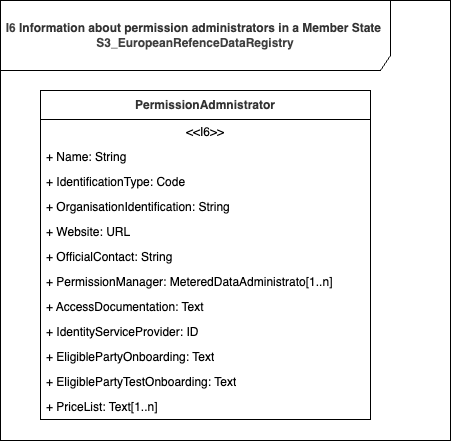

The diagram above was exported from draw.io. Its source (the exported page's mxGraphModel, read from the mxfile embedded in the PNG):
<mxGraphModel dx="1086" dy="598" grid="1" gridSize="10" guides="1" tooltips="1" connect="1" arrows="1" fold="1" page="1" pageScale="1" pageWidth="1169" pageHeight="827" math="0" shadow="0">
  <root>
    <mxCell id="0" />
    <mxCell id="1" parent="0" />
    <mxCell id="_8lGVUZ2kYgyrlqhg3z_-1" value="&lt;table style=&quot;border-collapse: collapse; border-spacing: 0px; background-color: rgb(255, 255, 255); color: rgb(51, 51, 51);&quot; class=&quot;oj-table&quot; cellpadding=&quot;0&quot; cellspacing=&quot;0&quot; border=&quot;0&quot; width=&quot;100%&quot;&gt;&lt;tbody style=&quot;box-sizing: border-box;&quot;&gt;&lt;tr style=&quot;box-sizing: border-box;&quot; class=&quot;oj-table&quot;&gt;&lt;td style=&quot;box-sizing: border-box; padding: 0px;&quot; rowspan=&quot;6&quot; class=&quot;oj-table&quot; valign=&quot;top&quot;&gt;&lt;p style=&quot;box-sizing: border-box; margin: 0px 0px 10px;&quot; class=&quot;oj-tbl-txt&quot;&gt;&lt;/p&gt;&lt;p style=&quot;&quot;&gt;&lt;font style=&quot;&quot; face=&quot;Helvetica&quot;&gt;&lt;span style=&quot;color: rgb(63, 63, 63); background-color: light-dark(rgb(255, 255, 255), rgb(18, 18, 18));&quot;&gt;I6&amp;nbsp;&lt;/span&gt;&lt;span style=&quot;background-color: light-dark(rgb(255, 255, 255), rgb(18, 18, 18)); color: rgb(51, 51, 51);&quot;&gt;Information about permission administrators in a Member State&lt;/span&gt;&lt;/font&gt;&lt;span style=&quot;background-color: light-dark(rgb(255, 255, 255), rgb(18, 18, 18)); color: rgb(51, 51, 51);&quot;&gt;&amp;nbsp;&lt;br&gt;&lt;/span&gt;&lt;span style=&quot;background-color: transparent; color: rgb(63, 63, 63);&quot;&gt;S3_EuropeanRefenceDataRegistry&lt;/span&gt;&lt;/p&gt;&lt;/td&gt;&lt;/tr&gt;&lt;/tbody&gt;&lt;/table&gt;" style="shape=umlFrame;whiteSpace=wrap;html=1;pointerEvents=0;recursiveResize=0;container=1;collapsible=0;width=390;height=70;fontStyle=1;align=center;" parent="1" vertex="1">
      <mxGeometry x="40" y="40" width="450" height="440" as="geometry" />
    </mxCell>
    <mxCell id="93" value="&lt;span style=&quot;color: rgb(51, 51, 51); text-align: start; background-color: rgb(255, 255, 255);&quot;&gt;&lt;font style=&quot;&quot; face=&quot;Helvetica&quot;&gt;PermissionAdmnistrator&lt;/font&gt;&lt;/span&gt;" style="swimlane;fontStyle=1;align=center;verticalAlign=middle;childLayout=stackLayout;horizontal=1;startSize=29;horizontalStack=0;resizeParent=1;resizeParentMax=0;resizeLast=0;collapsible=0;marginBottom=0;html=1;whiteSpace=wrap;" parent="_8lGVUZ2kYgyrlqhg3z_-1" vertex="1">
      <mxGeometry x="40" y="90" width="330" height="329" as="geometry" />
    </mxCell>
    <mxCell id="94" value="&amp;lt;&amp;lt;I6&amp;gt;&amp;gt;" style="text;html=1;strokeColor=none;fillColor=none;align=center;verticalAlign=middle;spacingLeft=4;spacingRight=4;overflow=hidden;rotatable=0;points=[[0,0.5],[1,0.5]];portConstraint=eastwest;whiteSpace=wrap;" parent="93" vertex="1">
      <mxGeometry y="29" width="330" height="25" as="geometry" />
    </mxCell>
    <mxCell id="95" value="+ Name: String" style="text;html=1;strokeColor=none;fillColor=none;align=left;verticalAlign=middle;spacingLeft=4;spacingRight=4;overflow=hidden;rotatable=0;points=[[0,0.5],[1,0.5]];portConstraint=eastwest;whiteSpace=wrap;" parent="93" vertex="1">
      <mxGeometry y="54" width="330" height="25" as="geometry" />
    </mxCell>
    <mxCell id="96" value="+ IdentificationType: Code" style="text;html=1;strokeColor=none;fillColor=none;align=left;verticalAlign=middle;spacingLeft=4;spacingRight=4;overflow=hidden;rotatable=0;points=[[0,0.5],[1,0.5]];portConstraint=eastwest;whiteSpace=wrap;" parent="93" vertex="1">
      <mxGeometry y="79" width="330" height="25" as="geometry" />
    </mxCell>
    <mxCell id="100" value="+ OrganisationIdentification: String" style="text;html=1;strokeColor=none;fillColor=none;align=left;verticalAlign=middle;spacingLeft=4;spacingRight=4;overflow=hidden;rotatable=0;points=[[0,0.5],[1,0.5]];portConstraint=eastwest;whiteSpace=wrap;" parent="93" vertex="1">
      <mxGeometry y="104" width="330" height="25" as="geometry" />
    </mxCell>
    <mxCell id="98" value="+ Website: URL" style="text;html=1;strokeColor=none;fillColor=none;align=left;verticalAlign=middle;spacingLeft=4;spacingRight=4;overflow=hidden;rotatable=0;points=[[0,0.5],[1,0.5]];portConstraint=eastwest;whiteSpace=wrap;" parent="93" vertex="1">
      <mxGeometry y="129" width="330" height="25" as="geometry" />
    </mxCell>
    <mxCell id="97" value="+ OfficialContact: String" style="text;html=1;strokeColor=none;fillColor=none;align=left;verticalAlign=middle;spacingLeft=4;spacingRight=4;overflow=hidden;rotatable=0;points=[[0,0.5],[1,0.5]];portConstraint=eastwest;whiteSpace=wrap;" parent="93" vertex="1">
      <mxGeometry y="154" width="330" height="25" as="geometry" />
    </mxCell>
    <mxCell id="99" value="+ PermissionManager: MeteredDataAdministrato[1..n]" style="text;html=1;strokeColor=none;fillColor=none;align=left;verticalAlign=middle;spacingLeft=4;spacingRight=4;overflow=hidden;rotatable=0;points=[[0,0.5],[1,0.5]];portConstraint=eastwest;whiteSpace=wrap;" parent="93" vertex="1">
      <mxGeometry y="179" width="330" height="25" as="geometry" />
    </mxCell>
    <mxCell id="102" value="+ AccessDocumentation: Text" style="text;html=1;strokeColor=none;fillColor=none;align=left;verticalAlign=middle;spacingLeft=4;spacingRight=4;overflow=hidden;rotatable=0;points=[[0,0.5],[1,0.5]];portConstraint=eastwest;whiteSpace=wrap;" parent="93" vertex="1">
      <mxGeometry y="204" width="330" height="25" as="geometry" />
    </mxCell>
    <mxCell id="101" value="+ IdentityServiceProvider: ID" style="text;html=1;strokeColor=none;fillColor=none;align=left;verticalAlign=middle;spacingLeft=4;spacingRight=4;overflow=hidden;rotatable=0;points=[[0,0.5],[1,0.5]];portConstraint=eastwest;whiteSpace=wrap;" parent="93" vertex="1">
      <mxGeometry y="229" width="330" height="25" as="geometry" />
    </mxCell>
    <mxCell id="103" value="+ EligiblePartyOnboarding: Text" style="text;html=1;strokeColor=none;fillColor=none;align=left;verticalAlign=middle;spacingLeft=4;spacingRight=4;overflow=hidden;rotatable=0;points=[[0,0.5],[1,0.5]];portConstraint=eastwest;whiteSpace=wrap;" parent="93" vertex="1">
      <mxGeometry y="254" width="330" height="25" as="geometry" />
    </mxCell>
    <mxCell id="104" value="+ EligiblePartyTestOnboarding: Text" style="text;html=1;strokeColor=none;fillColor=none;align=left;verticalAlign=middle;spacingLeft=4;spacingRight=4;overflow=hidden;rotatable=0;points=[[0,0.5],[1,0.5]];portConstraint=eastwest;whiteSpace=wrap;" parent="93" vertex="1">
      <mxGeometry y="279" width="330" height="25" as="geometry" />
    </mxCell>
    <mxCell id="105" value="+ PriceList: Text[1..n]" style="text;html=1;strokeColor=none;fillColor=none;align=left;verticalAlign=middle;spacingLeft=4;spacingRight=4;overflow=hidden;rotatable=0;points=[[0,0.5],[1,0.5]];portConstraint=eastwest;whiteSpace=wrap;" parent="93" vertex="1">
      <mxGeometry y="304" width="330" height="25" as="geometry" />
    </mxCell>
  </root>
</mxGraphModel>